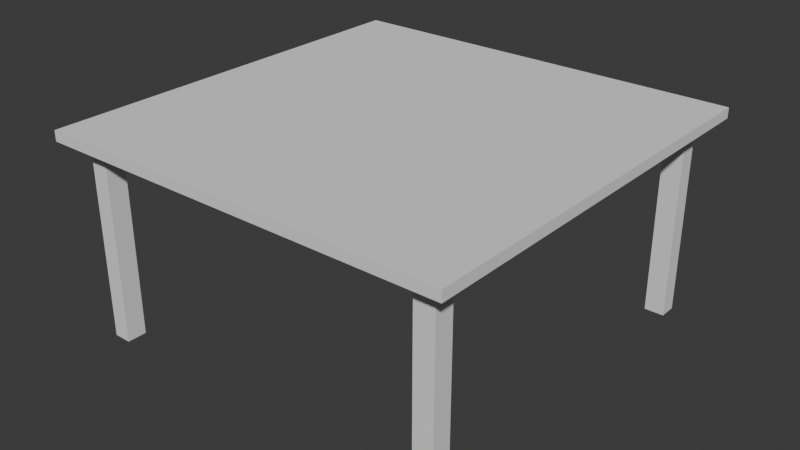 # Source: Table.blend  (saved by Blender 4.0.36; exported with 4.5.12 LTS)
import bpy
from mathutils import Matrix  # noqa: F401  (used for matrix-valued properties, if any)

bpy.ops.wm.read_factory_settings(use_empty=True)
scene = bpy.context.scene
scene.name = 'Scene'

# ---- collections
col_collection = bpy.data.collections.new('Collection'); scene.collection.children.link(col_collection)

# ---- world
world_world = bpy.data.worlds.new('World'); scene.world = world_world
world_world.use_nodes = True; world_world.node_tree.nodes.clear()
_N = world_world.node_tree.nodes; _L = world_world.node_tree.links
n0 = _N.new('ShaderNodeOutputWorld'); n0.name = 'World Output'; n0.location = (300, 300)
n1 = _N.new('ShaderNodeBackground'); n1.name = 'Background'; n1.location = (10, 300)
n1.inputs[0].default_value = (0.05088, 0.05088, 0.05088, 1.0)
_L.new(n1.outputs[0], n0.inputs[0])
n0.is_active_output = True
world_world.color = (0.05088, 0.05088, 0.05088)
world_world.use_sun_shadow = False
world_world.sun_shadow_jitter_overblur = 0.0

# ---- meshes
me_cube_001 = bpy.data.meshes.new('Cube.001')
me_cube_001.from_pydata([(-1.0, -1.0, 0.95), (-1.0, -1.0, 1.0), (-1.0, 1.0, 0.95), (-1.0, 1.0, 1.0), (1.0, -1.0, 0.95), (1.0, -1.0, 1.0), (1.0, 1.0, 0.95), (1.0, 1.0, 1.0), (0.9, 1.0, 0.95), (0.9, 1.0, 1.0), (0.9, -1.0, 1.0), (0.9, -1.0, 0.95), (0.805, -1.0, 0.95), (0.805, 1.0, 0.95), (0.805, -1.0, 1.0), (0.805, 1.0, 1.0), (-0.824, 0.9098, 0.95), (-0.824, 0.9098, 1.0), (1.0, 0.9098, 1.0), (-1.0, 0.9098, 0.95), (1.0, 0.9098, 0.95), (-1.0, 0.9098, 1.0), (0.9, 0.9098, 1.0), (0.9, 0.9098, 0.95), (-0.9098, 1.0, 0.95), (-0.9098, -1.0, 1.0), (-0.9098, -1.0, 0.95), (-0.9098, 1.0, 1.0), (-0.824, -0.805, 1.0), (-0.824, -0.805, 0.95), (1.0, -0.9, 1.0), (-1.0, -0.9, 0.95), (0.9, -0.9, 1.0), (0.9, -0.9, 0.95), (0.805, -0.9, 0.95), (0.805, -0.9, 1.0), (-1.0, -0.9, 1.0), (1.0, -0.9, 0.95), (-0.9098, -0.9, 0.95), (-0.9098, -0.9, 1.0), (-0.824, -1.0, 0.95), (-0.824, 1.0, 1.0), (-0.9098, -0.805, 1.0), (-0.824, 1.0, 0.95), (-0.824, -1.0, 1.0), (-0.9098, -0.805, 0.95), (-0.824, -0.9, 1.0), (-0.824, -0.9, 0.95), (0.9, -0.805, 0.95), (0.9, -0.805, 1.0), (0.805, -0.805, 1.0), (-1.0, -0.805, 0.95), (1.0, -0.805, 1.0), (1.0, -0.805, 0.95), (0.805, -0.805, 0.95), (-1.0, -0.805, 1.0), (-0.9098, 0.9098, 1.0), (-0.9098, 0.9098, 0.95), (0.805, 0.9098, 1.0), (0.805, 0.9098, 0.95), (0.9, 0.824, 0.95), (0.9, 0.824, 1.0), (-1.0, 0.824, 0.95), (1.0, 0.824, 1.0), (1.0, 0.824, 0.95), (-1.0, 0.824, 1.0), (-0.824, 0.824, 1.0), (-0.824, 0.824, 0.95), (-0.9098, 0.824, 1.0), (-0.9098, 0.824, 0.95), (0.805, 0.824, 1.0), (0.805, 0.824, 0.95), (0.805, -0.9, 5.96e-08), (0.805, -0.805, 5.96e-08), (0.9, -0.805, 5.96e-08), (0.9, -0.9, 5.96e-08), (-0.824, 0.9098, 7.451e-08), (-0.9098, 0.9098, 7.451e-08), (-0.824, 0.824, 7.451e-08), (-0.9098, 0.824, 7.451e-08), (-0.824, -0.805, 5.96e-08), (-0.9098, -0.805, 5.96e-08), (-0.9098, -0.9, 5.96e-08), (-0.824, -0.9, 5.96e-08), (0.9, 0.9098, 5.96e-08), (0.805, 0.9098, 5.96e-08), (0.9, 0.824, 5.96e-08), (0.805, 0.824, 5.96e-08)], [], [(29, 47, 83, 80), (8, 9, 7, 6), (37, 30, 5, 4), (26, 25, 1, 0), (33, 37, 4, 11), (39, 36, 1, 25), (30, 32, 10, 5), (34, 33, 11, 12), (4, 5, 10, 11), (13, 15, 9, 8), (61, 70, 50, 49), (43, 41, 15, 13), (32, 35, 14, 10), (11, 10, 14, 12), (24, 43, 16, 57), (28, 46, 35, 50), (13, 8, 23, 59), (3, 21, 56, 27), (28, 42, 39, 46), (41, 27, 56, 17), (7, 9, 22, 18), (13, 59, 16, 43), (66, 28, 50, 70), (34, 54, 73, 72), (31, 38, 26, 0), (2, 3, 27, 24), (46, 39, 25, 44), (40, 44, 25, 26), (47, 34, 12, 40), (62, 65, 21, 19), (0, 1, 36, 31), (45, 38, 31, 51), (69, 45, 51, 62), (52, 49, 32, 30), (35, 46, 44, 14), (69, 67, 29, 45), (53, 52, 30, 37), (19, 21, 3, 2), (55, 36, 39, 42), (71, 60, 48, 54), (54, 34, 47, 29), (12, 14, 44, 40), (65, 55, 42, 68), (8, 6, 20, 23), (38, 47, 40, 26), (24, 27, 41, 43), (48, 53, 37, 33), (64, 63, 52, 53), (31, 36, 55, 51), (6, 7, 18, 20), (66, 68, 42, 28), (63, 61, 49, 52), (71, 54, 29, 67), (60, 64, 53, 48), (49, 50, 35, 32), (24, 57, 19, 2), (41, 17, 58, 15), (9, 15, 58, 22), (23, 20, 64, 60), (59, 71, 67, 16), (18, 22, 61, 63), (17, 56, 68, 66), (20, 18, 63, 64), (21, 65, 68, 56), (23, 60, 86, 84), (67, 69, 79, 78), (57, 69, 62, 19), (51, 55, 65, 62), (17, 66, 70, 58), (22, 58, 70, 61), (73, 74, 75, 72), (69, 57, 77, 79), (57, 16, 76, 77), (16, 67, 78, 76), (77, 76, 78, 79), (45, 29, 80, 81), (47, 38, 82, 83), (38, 45, 81, 82), (81, 80, 83, 82), (33, 34, 72, 75), (54, 48, 74, 73), (48, 33, 75, 74), (85, 84, 86, 87), (71, 59, 85, 87), (60, 71, 87, 86), (59, 23, 84, 85)])
_uv = me_cube_001.uv_layers.new(name='UVMap')
_uv.uv.foreach_set('vector', [0.147, 0.7256, 0.147, 0.7375, 0.147, 0.7375, 0.147, 0.7256, 0.375, 0.4875, 0.625, 0.4875, 0.625, 0.5, 0.375, 0.5, 0.375, 0.7375, 0.625, 0.7375, 0.625, 0.75, 0.375, 0.75, 0.375, 0.9887, 0.625, 0.9887, 0.625, 1.0, 0.375, 1.0, 0.3625, 0.7375, 0.375, 0.7375, 0.375, 0.75, 0.3625, 0.75, 0.8637, 0.7375, 0.875, 0.7375, 0.875, 0.75, 0.8637, 0.75, 0.625, 0.7375, 0.6375, 0.7375, 0.6375, 0.75, 0.625, 0.75, 0.3506, 0.7375, 0.3625, 0.7375, 0.3625, 0.75, 0.3506, 0.75, 0.375, 0.75, 0.625, 0.75, 0.625, 0.7625, 0.375, 0.7625, 0.375, 0.4756, 0.625, 0.4756, 0.625, 0.4875, 0.375, 0.4875, 0.6375, 0.522, 0.6494, 0.522, 0.6494, 0.7256, 0.6375, 0.7256, 0.375, 0.272, 0.625, 0.272, 0.625, 0.4756, 0.375, 0.4756, 0.6375, 0.7375, 0.6494, 0.7375, 0.6494, 0.75, 0.6375, 0.75, 0.375, 0.7625, 0.625, 0.7625, 0.625, 0.7744, 0.375, 0.7744, 0.1363, 0.5, 0.147, 0.5, 0.147, 0.5113, 0.1363, 0.5113, 0.853, 0.7256, 0.853, 0.7375, 0.6494, 0.7375, 0.6494, 0.7256, 0.3506, 0.5, 0.3625, 0.5, 0.3625, 0.5113, 0.3506, 0.5113, 0.875, 0.5, 0.875, 0.5113, 0.8637, 0.5113, 0.8637, 0.5, 0.853, 0.7256, 0.8637, 0.7256, 0.8637, 0.7375, 0.853, 0.7375, 0.853, 0.5, 0.8637, 0.5, 0.8637, 0.5113, 0.853, 0.5113, 0.625, 0.5, 0.6375, 0.5, 0.6375, 0.5113, 0.625, 0.5113, 0.3506, 0.5, 0.3506, 0.5113, 0.147, 0.5113, 0.147, 0.5, 0.853, 0.522, 0.853, 0.7256, 0.6494, 0.7256, 0.6494, 0.522, 0.3506, 0.7375, 0.3506, 0.7256, 0.3506, 0.7256, 0.3506, 0.7375, 0.125, 0.7375, 0.1363, 0.7375, 0.1363, 0.75, 0.125, 0.75, 0.375, 0.25, 0.625, 0.25, 0.625, 0.2613, 0.375, 0.2613, 0.853, 0.7375, 0.8637, 0.7375, 0.8637, 0.75, 0.853, 0.75, 0.375, 0.978, 0.625, 0.978, 0.625, 0.9887, 0.375, 0.9887, 0.147, 0.7375, 0.3506, 0.7375, 0.3506, 0.75, 0.147, 0.75, 0.375, 0.228, 0.625, 0.228, 0.625, 0.2387, 0.375, 0.2387, 0.375, 0.0, 0.625, 0.0, 0.625, 0.0125, 0.375, 0.0125, 0.1363, 0.7256, 0.1363, 0.7375, 0.125, 0.7375, 0.125, 0.7256, 0.1363, 0.522, 0.1363, 0.7256, 0.125, 0.7256, 0.125, 0.522, 0.625, 0.7256, 0.6375, 0.7256, 0.6375, 0.7375, 0.625, 0.7375, 0.6494, 0.7375, 0.853, 0.7375, 0.853, 0.75, 0.6494, 0.75, 0.1363, 0.522, 0.147, 0.522, 0.147, 0.7256, 0.1363, 0.7256, 0.375, 0.7256, 0.625, 0.7256, 0.625, 0.7375, 0.375, 0.7375, 0.375, 0.2387, 0.625, 0.2387, 0.625, 0.25, 0.375, 0.25, 0.875, 0.7256, 0.875, 0.7375, 0.8637, 0.7375, 0.8637, 0.7256, 0.3506, 0.522, 0.3625, 0.522, 0.3625, 0.7256, 0.3506, 0.7256, 0.3506, 0.7256, 0.3506, 0.7375, 0.147, 0.7375, 0.147, 0.7256, 0.375, 0.7744, 0.625, 0.7744, 0.625, 0.978, 0.375, 0.978, 0.875, 0.522, 0.875, 0.7256, 0.8637, 0.7256, 0.8637, 0.522, 0.3625, 0.5, 0.375, 0.5, 0.375, 0.5113, 0.3625, 0.5113, 0.1363, 0.7375, 0.147, 0.7375, 0.147, 0.75, 0.1363, 0.75, 0.375, 0.2613, 0.625, 0.2613, 0.625, 0.272, 0.375, 0.272, 0.3625, 0.7256, 0.375, 0.7256, 0.375, 0.7375, 0.3625, 0.7375, 0.375, 0.522, 0.625, 0.522, 0.625, 0.7256, 0.375, 0.7256, 0.375, 0.0125, 0.625, 0.0125, 0.625, 0.02437, 0.375, 0.02437, 0.375, 0.5, 0.625, 0.5, 0.625, 0.5113, 0.375, 0.5113, 0.853, 0.522, 0.8637, 0.522, 0.8637, 0.7256, 0.853, 0.7256, 0.625, 0.522, 0.6375, 0.522, 0.6375, 0.7256, 0.625, 0.7256, 0.3506, 0.522, 0.3506, 0.7256, 0.147, 0.7256, 0.147, 0.522, 0.3625, 0.522, 0.375, 0.522, 0.375, 0.7256, 0.3625, 0.7256, 0.6375, 0.7256, 0.6494, 0.7256, 0.6494, 0.7375, 0.6375, 0.7375, 0.1363, 0.5, 0.1363, 0.5113, 0.125, 0.5113, 0.125, 0.5, 0.853, 0.5, 0.853, 0.5113, 0.6494, 0.5113, 0.6494, 0.5, 0.6375, 0.5, 0.6494, 0.5, 0.6494, 0.5113, 0.6375, 0.5113, 0.3625, 0.5113, 0.375, 0.5113, 0.375, 0.522, 0.3625, 0.522, 0.3506, 0.5113, 0.3506, 0.522, 0.147, 0.522, 0.147, 0.5113, 0.625, 0.5113, 0.6375, 0.5113, 0.6375, 0.522, 0.625, 0.522, 0.853, 0.5113, 0.8637, 0.5113, 0.8637, 0.522, 0.853, 0.522, 0.375, 0.5113, 0.625, 0.5113, 0.625, 0.522, 0.375, 0.522, 0.875, 0.5113, 0.875, 0.522, 0.8637, 0.522, 0.8637, 0.5113, 0.3625, 0.5113, 0.3625, 0.522, 0.3625, 0.522, 0.3625, 0.5113, 0.147, 0.522, 0.1363, 0.522, 0.1363, 0.522, 0.147, 0.522, 0.1363, 0.5113, 0.1363, 0.522, 0.125, 0.522, 0.125, 0.5113, 0.375, 0.02437, 0.625, 0.02437, 0.625, 0.228, 0.375, 0.228, 0.853, 0.5113, 0.853, 0.522, 0.6494, 0.522, 0.6494, 0.5113, 0.6375, 0.5113, 0.6494, 0.5113, 0.6494, 0.522, 0.6375, 0.522, 0.3506, 0.7256, 0.3625, 0.7256, 0.3625, 0.7375, 0.3506, 0.7375, 0.1363, 0.522, 0.1363, 0.5113, 0.1363, 0.5113, 0.1363, 0.522, 0.1363, 0.5113, 0.147, 0.5113, 0.147, 0.5113, 0.1363, 0.5113, 0.147, 0.5113, 0.147, 0.522, 0.147, 0.522, 0.147, 0.5113, 0.1363, 0.5113, 0.147, 0.5113, 0.147, 0.522, 0.1363, 0.522, 0.1363, 0.7256, 0.147, 0.7256, 0.147, 0.7256, 0.1363, 0.7256, 0.147, 0.7375, 0.1363, 0.7375, 0.1363, 0.7375, 0.147, 0.7375, 0.1363, 0.7375, 0.1363, 0.7256, 0.1363, 0.7256, 0.1363, 0.7375, 0.1363, 0.7256, 0.147, 0.7256, 0.147, 0.7375, 0.1363, 0.7375, 0.3625, 0.7375, 0.3506, 0.7375, 0.3506, 0.7375, 0.3625, 0.7375, 0.3506, 0.7256, 0.3625, 0.7256, 0.3625, 0.7256, 0.3506, 0.7256, 0.3625, 0.7256, 0.3625, 0.7375, 0.3625, 0.7375, 0.3625, 0.7256, 0.3506, 0.5113, 0.3625, 0.5113, 0.3625, 0.522, 0.3506, 0.522, 0.3506, 0.522, 0.3506, 0.5113, 0.3506, 0.5113, 0.3506, 0.522, 0.3625, 0.522, 0.3506, 0.522, 0.3506, 0.522, 0.3625, 0.522, 0.3506, 0.5113, 0.3625, 0.5113, 0.3625, 0.5113, 0.3506, 0.5113])
me_cube_001.update()

# ---- objects
ob_table = bpy.data.objects.new('Table', me_cube_001)

# ---- transforms, parenting, visibility, modifiers, constraints
ob_table.location = (0.0, 0.0, 0.0)

# ---- collection membership
col_collection.objects.link(ob_table)

# ---- scene / render settings (as saved in the file)
scene.frame_start = 1; scene.frame_end = 250; scene.frame_set(1)
scene.render.engine = 'BLENDER_EEVEE_NEXT'
scene.cycles.sampling_pattern = 'TABULATED_SOBOL'
bpy.context.view_layer.update()

# ---- added for rendering (the .blend has no active camera and no usable light): camera, sun
cam_auto = bpy.data.cameras.new('AutoCamera')
cam_auto.lens = 50.0
cam_auto.sensor_width = 36.0
cam_auto.clip_end = 1000.0
ob_auto_camera = bpy.data.objects.new('AutoCamera', cam_auto)
scene.collection.objects.link(ob_auto_camera)
ob_auto_camera.location = (2.77567, -3.33081, 2.72054)
ob_auto_camera.rotation_euler = (1.09748, -7.21219e-08, 0.694738)
scene.camera = ob_auto_camera
light_auto_sun = bpy.data.lights.new('AutoSun', 'SUN')
light_auto_sun.energy = 3.0
light_auto_sun.angle = 0.0523599
ob_auto_sun = bpy.data.objects.new('AutoSun', light_auto_sun)
scene.collection.objects.link(ob_auto_sun)
ob_auto_sun.rotation_euler = (0.872665, 0.174533, 0.523599)
bpy.context.view_layer.update()

